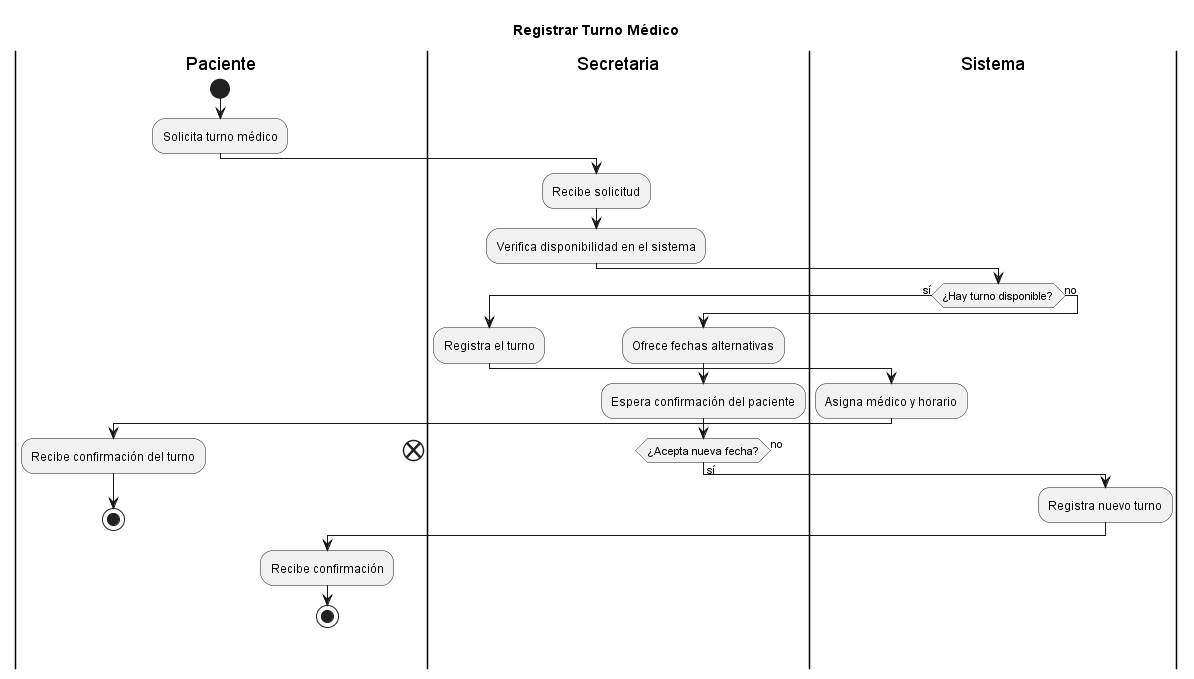

The diagram above was rendered by PlantUML. Its source (embedded in the PNG):
@startuml
title "Registrar Turno Médico"
|Paciente|
start
:Solicita turno médico;

|Secretaria|
:Recibe solicitud;
:Verifica disponibilidad en el sistema;

|Sistema|
if (¿Hay turno disponible?) then (sí)
  |Secretaria|
  :Registra el turno;
  |Sistema|
  :Asigna médico y horario;
  |Paciente|
  :Recibe confirmación del turno;
  stop
else (no)
  |Secretaria|
  :Ofrece fechas alternativas;
  :Espera confirmación del paciente;
  if (¿Acepta nueva fecha?) then (sí)
    |Sistema|
    :Registra nuevo turno;
    |Paciente|
    :Recibe confirmación;
    stop
  else (no)
    end
  endif
endif
@enduml